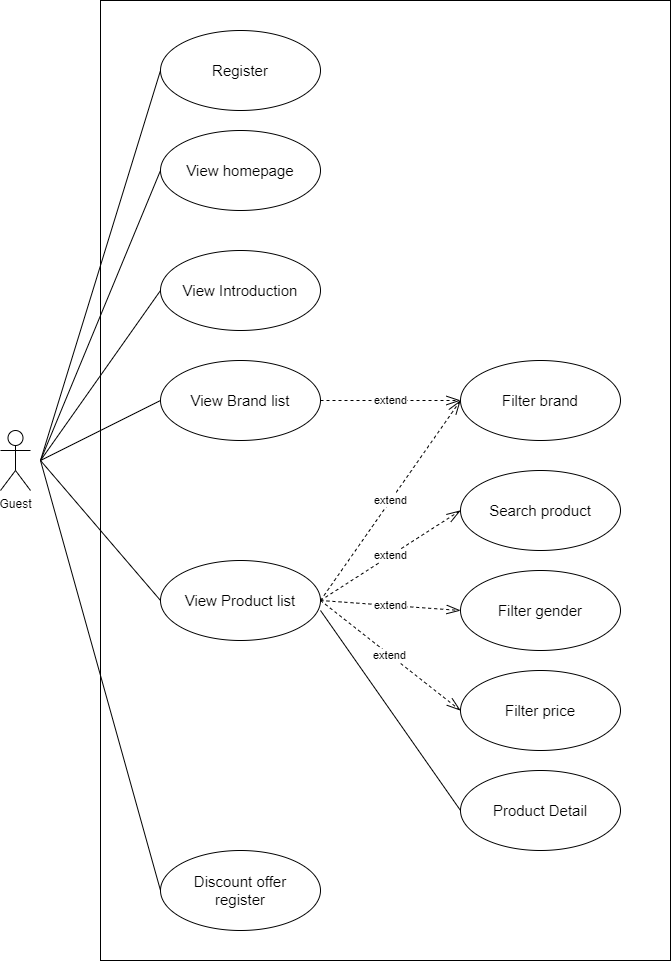

The diagram above was exported from draw.io. Its source (the exported page's mxGraphModel, read from the mxfile embedded in the PNG):
<mxGraphModel dx="1750" dy="1035" grid="1" gridSize="10" guides="1" tooltips="1" connect="1" arrows="1" fold="1" page="1" pageScale="1" pageWidth="850" pageHeight="1100" math="0" shadow="0">
  <root>
    <mxCell id="0" />
    <mxCell id="1" parent="0" />
    <mxCell id="H_iCGJk6flqgCGRjibaX-1" value="Guest" style="shape=umlActor;verticalLabelPosition=bottom;verticalAlign=top;html=1;outlineConnect=0;" vertex="1" parent="1">
      <mxGeometry x="30" y="540" width="30" height="60" as="geometry" />
    </mxCell>
    <mxCell id="H_iCGJk6flqgCGRjibaX-7" value="" style="rounded=0;whiteSpace=wrap;html=1;" vertex="1" parent="1">
      <mxGeometry x="130" y="110" width="570" height="960" as="geometry" />
    </mxCell>
    <mxCell id="H_iCGJk6flqgCGRjibaX-9" value="Register" style="ellipse;whiteSpace=wrap;html=1;fontSize=15;" vertex="1" parent="1">
      <mxGeometry x="190" y="140" width="160" height="80" as="geometry" />
    </mxCell>
    <mxCell id="H_iCGJk6flqgCGRjibaX-10" value="View homepage" style="ellipse;whiteSpace=wrap;html=1;fontSize=15;" vertex="1" parent="1">
      <mxGeometry x="190" y="240" width="160" height="80" as="geometry" />
    </mxCell>
    <mxCell id="H_iCGJk6flqgCGRjibaX-11" value="View Introduction" style="ellipse;whiteSpace=wrap;html=1;fontSize=15;" vertex="1" parent="1">
      <mxGeometry x="190" y="360" width="160" height="80" as="geometry" />
    </mxCell>
    <mxCell id="H_iCGJk6flqgCGRjibaX-12" value="View Brand list" style="ellipse;whiteSpace=wrap;html=1;fontSize=15;" vertex="1" parent="1">
      <mxGeometry x="190" y="470" width="160" height="80" as="geometry" />
    </mxCell>
    <mxCell id="H_iCGJk6flqgCGRjibaX-13" value="Discount offer &lt;br&gt;register" style="ellipse;whiteSpace=wrap;html=1;fontSize=15;" vertex="1" parent="1">
      <mxGeometry x="190" y="960" width="160" height="80" as="geometry" />
    </mxCell>
    <mxCell id="H_iCGJk6flqgCGRjibaX-14" value="Filter brand" style="ellipse;whiteSpace=wrap;html=1;fontSize=15;" vertex="1" parent="1">
      <mxGeometry x="490" y="470" width="160" height="80" as="geometry" />
    </mxCell>
    <mxCell id="H_iCGJk6flqgCGRjibaX-15" value="View Product list" style="ellipse;whiteSpace=wrap;html=1;fontSize=15;" vertex="1" parent="1">
      <mxGeometry x="190" y="670" width="160" height="80" as="geometry" />
    </mxCell>
    <mxCell id="H_iCGJk6flqgCGRjibaX-16" value="Search product" style="ellipse;whiteSpace=wrap;html=1;fontSize=15;" vertex="1" parent="1">
      <mxGeometry x="490" y="580" width="160" height="80" as="geometry" />
    </mxCell>
    <mxCell id="H_iCGJk6flqgCGRjibaX-17" value="Filter gender" style="ellipse;whiteSpace=wrap;html=1;fontSize=15;" vertex="1" parent="1">
      <mxGeometry x="490" y="680" width="160" height="80" as="geometry" />
    </mxCell>
    <mxCell id="H_iCGJk6flqgCGRjibaX-18" value="Filter price" style="ellipse;whiteSpace=wrap;html=1;fontSize=15;" vertex="1" parent="1">
      <mxGeometry x="490" y="780" width="160" height="80" as="geometry" />
    </mxCell>
    <mxCell id="H_iCGJk6flqgCGRjibaX-20" value="" style="endArrow=none;html=1;rounded=0;entryX=0;entryY=0.5;entryDx=0;entryDy=0;" edge="1" parent="1" target="H_iCGJk6flqgCGRjibaX-9">
      <mxGeometry width="50" height="50" relative="1" as="geometry">
        <mxPoint x="70" y="570" as="sourcePoint" />
        <mxPoint x="120" y="270" as="targetPoint" />
      </mxGeometry>
    </mxCell>
    <mxCell id="H_iCGJk6flqgCGRjibaX-21" value="" style="endArrow=none;html=1;rounded=0;entryX=0;entryY=0.5;entryDx=0;entryDy=0;" edge="1" parent="1" target="H_iCGJk6flqgCGRjibaX-10">
      <mxGeometry width="50" height="50" relative="1" as="geometry">
        <mxPoint x="70" y="570" as="sourcePoint" />
        <mxPoint x="200" y="190" as="targetPoint" />
      </mxGeometry>
    </mxCell>
    <mxCell id="H_iCGJk6flqgCGRjibaX-22" value="" style="endArrow=none;html=1;rounded=0;entryX=0;entryY=0.5;entryDx=0;entryDy=0;" edge="1" parent="1" target="H_iCGJk6flqgCGRjibaX-11">
      <mxGeometry width="50" height="50" relative="1" as="geometry">
        <mxPoint x="70" y="570" as="sourcePoint" />
        <mxPoint x="200" y="290" as="targetPoint" />
      </mxGeometry>
    </mxCell>
    <mxCell id="H_iCGJk6flqgCGRjibaX-23" value="" style="endArrow=none;html=1;rounded=0;entryX=0;entryY=0.5;entryDx=0;entryDy=0;" edge="1" parent="1" target="H_iCGJk6flqgCGRjibaX-12">
      <mxGeometry width="50" height="50" relative="1" as="geometry">
        <mxPoint x="70" y="570" as="sourcePoint" />
        <mxPoint x="200" y="410" as="targetPoint" />
      </mxGeometry>
    </mxCell>
    <mxCell id="H_iCGJk6flqgCGRjibaX-24" value="" style="endArrow=none;html=1;rounded=0;entryX=0;entryY=0.5;entryDx=0;entryDy=0;" edge="1" parent="1" target="H_iCGJk6flqgCGRjibaX-15">
      <mxGeometry width="50" height="50" relative="1" as="geometry">
        <mxPoint x="70" y="570" as="sourcePoint" />
        <mxPoint x="200" y="520" as="targetPoint" />
      </mxGeometry>
    </mxCell>
    <mxCell id="H_iCGJk6flqgCGRjibaX-25" value="" style="endArrow=none;html=1;rounded=0;entryX=0;entryY=0.5;entryDx=0;entryDy=0;" edge="1" parent="1" target="H_iCGJk6flqgCGRjibaX-13">
      <mxGeometry width="50" height="50" relative="1" as="geometry">
        <mxPoint x="70" y="570" as="sourcePoint" />
        <mxPoint x="200" y="720" as="targetPoint" />
      </mxGeometry>
    </mxCell>
    <mxCell id="H_iCGJk6flqgCGRjibaX-27" value="extend" style="endArrow=openThin;html=1;rounded=0;entryX=0;entryY=0.5;entryDx=0;entryDy=0;exitX=1;exitY=0.5;exitDx=0;exitDy=0;dashed=1;endFill=0;endSize=12;" edge="1" parent="1" source="H_iCGJk6flqgCGRjibaX-12" target="H_iCGJk6flqgCGRjibaX-14">
      <mxGeometry width="50" height="50" relative="1" as="geometry">
        <mxPoint x="310" y="670" as="sourcePoint" />
        <mxPoint x="360" y="620" as="targetPoint" />
      </mxGeometry>
    </mxCell>
    <mxCell id="H_iCGJk6flqgCGRjibaX-28" value="extend" style="endArrow=openThin;html=1;rounded=0;exitX=1;exitY=0.5;exitDx=0;exitDy=0;dashed=1;endFill=0;endSize=12;entryX=0;entryY=0.5;entryDx=0;entryDy=0;" edge="1" parent="1" source="H_iCGJk6flqgCGRjibaX-15" target="H_iCGJk6flqgCGRjibaX-16">
      <mxGeometry width="50" height="50" relative="1" as="geometry">
        <mxPoint x="300" y="630" as="sourcePoint" />
        <mxPoint x="440" y="630" as="targetPoint" />
      </mxGeometry>
    </mxCell>
    <mxCell id="H_iCGJk6flqgCGRjibaX-29" value="extend" style="endArrow=openThin;html=1;rounded=0;dashed=1;endFill=0;endSize=12;entryX=0;entryY=0.5;entryDx=0;entryDy=0;" edge="1" parent="1" target="H_iCGJk6flqgCGRjibaX-17">
      <mxGeometry width="50" height="50" relative="1" as="geometry">
        <mxPoint x="350" y="710" as="sourcePoint" />
        <mxPoint x="500" y="630" as="targetPoint" />
      </mxGeometry>
    </mxCell>
    <mxCell id="H_iCGJk6flqgCGRjibaX-30" value="extend" style="endArrow=openThin;html=1;rounded=0;dashed=1;endFill=0;endSize=12;entryX=0;entryY=0.5;entryDx=0;entryDy=0;" edge="1" parent="1" target="H_iCGJk6flqgCGRjibaX-18">
      <mxGeometry width="50" height="50" relative="1" as="geometry">
        <mxPoint x="350" y="710" as="sourcePoint" />
        <mxPoint x="500" y="730" as="targetPoint" />
      </mxGeometry>
    </mxCell>
    <mxCell id="H_iCGJk6flqgCGRjibaX-31" value="extend" style="endArrow=openThin;html=1;rounded=0;dashed=1;endFill=0;endSize=12;entryX=0;entryY=0.5;entryDx=0;entryDy=0;" edge="1" parent="1" target="H_iCGJk6flqgCGRjibaX-14">
      <mxGeometry width="50" height="50" relative="1" as="geometry">
        <mxPoint x="350" y="710" as="sourcePoint" />
        <mxPoint x="500" y="630" as="targetPoint" />
      </mxGeometry>
    </mxCell>
    <mxCell id="H_iCGJk6flqgCGRjibaX-32" value="Product Detail" style="ellipse;whiteSpace=wrap;html=1;fontSize=15;" vertex="1" parent="1">
      <mxGeometry x="490" y="880" width="160" height="80" as="geometry" />
    </mxCell>
    <mxCell id="H_iCGJk6flqgCGRjibaX-33" value="" style="endArrow=none;html=1;rounded=0;entryX=0;entryY=0.5;entryDx=0;entryDy=0;" edge="1" parent="1" target="H_iCGJk6flqgCGRjibaX-32">
      <mxGeometry width="50" height="50" relative="1" as="geometry">
        <mxPoint x="350" y="720" as="sourcePoint" />
        <mxPoint x="390" y="850" as="targetPoint" />
      </mxGeometry>
    </mxCell>
  </root>
</mxGraphModel>